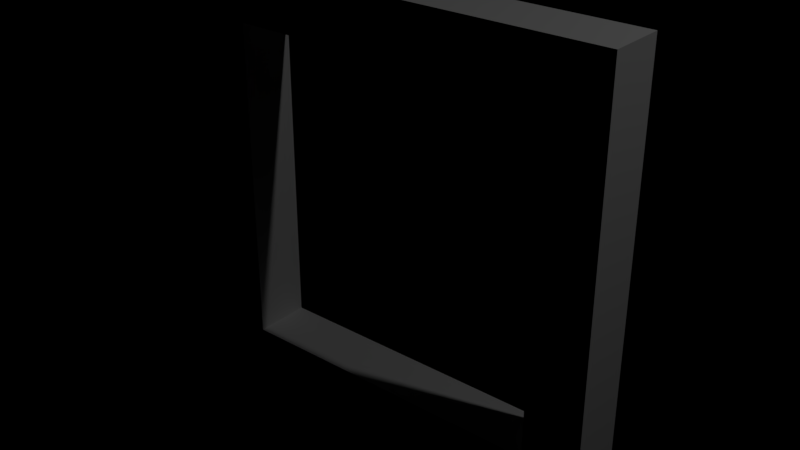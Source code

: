 # Source: TowerPlace.blend  (saved by Blender 2.79.0; exported with 4.5.12 LTS)
import bpy
from mathutils import Matrix  # noqa: F401  (used for matrix-valued properties, if any)

bpy.ops.wm.read_factory_settings(use_empty=True)
scene = bpy.context.scene
scene.name = 'Scene'

# ---- collections
col_collection_1 = bpy.data.collections.new('Collection 1'); scene.collection.children.link(col_collection_1)

# ---- materials (node trees are filled in below, after node groups)
mat_material = bpy.data.materials.new('Material')
mat_material.alpha_threshold = 0.0
mat_material.use_transparent_shadow = False
mat_material.roughness = 0.5
mat_material.line_color = (0.0, 0.0, 0.0, 1.0)

# ---- material node trees

# ---- lights
light_lamp = bpy.data.lights.new('Lamp', 'POINT')
light_lamp.transmission_factor = 0.0
light_lamp.cutoff_distance = 30.0
light_lamp.energy = 100.0
light_lamp.shadow_buffer_clip_start = 1.001
light_lamp.shadow_soft_size = 0.1
light_lamp.shadow_maximum_resolution = 0.006
light_lamp.use_absolute_resolution = True

# ---- meshes
me_cube = bpy.data.meshes.new('Cube')
me_cube.from_pydata([(7.667, 1.0, 7.667), (7.667, -1.0, 7.667), (5.667, 1.0, 5.75), (5.667, -1.0, 5.75), (-7.667, 1.0, 7.667), (-7.667, -1.0, 7.667), (-5.667, 1.0, 5.75), (-5.667, -1.0, 5.75), (-2.665e-15, 1.0, 5.75), (-2.665e-15, 1.0, 7.667), (-2.665e-15, -1.0, 7.667), (-2.665e-15, -1.0, 5.75), (7.667, 1.0, -7.667), (7.667, -1.0, -7.667), (7.667, 1.0, -3.576e-07), (5.667, 1.0, -3.576e-07), (7.667, -1.0, -4.768e-07), (5.667, -1.0, -4.768e-07), (5.667, 1.0, -5.75), (5.667, -1.0, -5.75), (-7.667, 1.0, -7.667), (-7.667, -1.0, -7.667), (-7.667, 1.0, -3.576e-07), (-5.667, 1.0, -3.576e-07), (-7.667, -1.0, -4.768e-07), (-5.667, -1.0, -4.768e-07), (-5.667, 1.0, -5.75), (-5.667, -1.0, -5.75), (-2.665e-15, 1.0, -5.75), (-2.665e-15, 1.0, -7.667), (-2.665e-15, -1.0, -7.667), (-2.665e-15, -1.0, -5.75)], [], [(0, 1, 16, 14), (15, 17, 3, 2), (3, 1, 10, 11), (2, 3, 11, 8), (0, 2, 8, 9), (1, 3, 17, 16), (2, 0, 14, 15), (1, 0, 9, 10), (4, 22, 24, 5), (23, 6, 7, 25), (7, 11, 10, 5), (6, 8, 11, 7), (4, 9, 8, 6), (5, 24, 25, 7), (6, 23, 22, 4), (5, 10, 9, 4), (12, 14, 16, 13), (15, 18, 19, 17), (19, 31, 30, 13), (18, 28, 31, 19), (12, 29, 28, 18), (13, 16, 17, 19), (18, 15, 14, 12), (13, 30, 29, 12), (20, 21, 24, 22), (23, 25, 27, 26), (27, 21, 30, 31), (26, 27, 31, 28), (20, 26, 28, 29), (21, 27, 25, 24), (26, 20, 22, 23), (21, 20, 29, 30)])
me_cube.materials.append(mat_material)
me_cube.use_remesh_preserve_volume = False
me_cube.use_remesh_preserve_attributes = False
me_cube.use_mirror_vertex_groups = False
me_cube.update()

# ---- objects
ob_cube = bpy.data.objects.new('Cube', me_cube)
ob_lamp = bpy.data.objects.new('Lamp', light_lamp)

# ---- transforms, parenting, visibility, modifiers, constraints
ob_cube.location = (0.0, 0.0, 0.0)
ob_cube.scale = (0.15, 0.15, 0.15)
ob_cube.lock_rotations_4d = False
ob_cube.empty_display_type = 'ARROWS'
ob_cube.lineart.crease_threshold = 0.0
ob_lamp.location = (4.076, 1.005, 5.904)
ob_lamp.rotation_euler = (0.6503, 0.05522, 1.866)
ob_lamp.lock_rotations_4d = False
ob_lamp.empty_display_type = 'ARROWS'
ob_lamp.color = (0.0, 0.0, 0.0, 0.0)
ob_lamp.lineart.crease_threshold = 0.0

# ---- collection membership
col_collection_1.objects.link(ob_cube)
col_collection_1.objects.link(ob_lamp)

# ---- scene / render settings (as saved in the file)
scene.frame_start = 1; scene.frame_end = 250; scene.frame_set(1)
scene.render.engine = 'BLENDER_EEVEE_NEXT'
scene.render.resolution_percentage = 50
scene.render.dither_intensity = 0.0
scene.cycles.use_denoising = False
scene.cycles.samples = 128
scene.cycles.sampling_pattern = 'TABULATED_SOBOL'
scene.cycles.use_adaptive_sampling = False
scene.cycles.use_light_tree = False
scene.cycles.blur_glossy = 0.0
scene.cycles.sample_clamp_indirect = 0.0
scene.view_settings.view_transform = 'Standard'
bpy.context.view_layer.update()

# ---- added for rendering (the .blend has no active camera): camera
cam_auto = bpy.data.cameras.new('AutoCamera')
cam_auto.lens = 50.0
cam_auto.sensor_width = 36.0
cam_auto.clip_end = 1000.0
ob_auto_camera = bpy.data.objects.new('AutoCamera', cam_auto)
scene.collection.objects.link(ob_auto_camera)
ob_auto_camera.location = (3.02224, -3.62669, 2.41779)
ob_auto_camera.rotation_euler = (1.09748, -7.21219e-08, 0.694738)
scene.camera = ob_auto_camera
bpy.context.view_layer.update()
